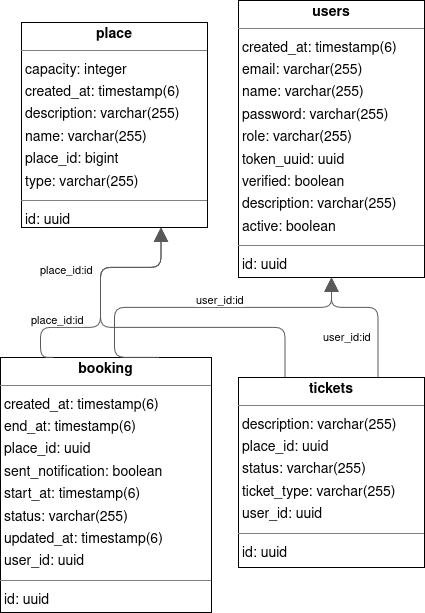

The diagram above was exported from draw.io. Its source (the exported page's mxGraphModel, read from the mxfile embedded in the PNG):
<mxGraphModel dx="1834" dy="808" grid="1" gridSize="10" guides="1" tooltips="1" connect="1" arrows="1" fold="1" page="0" pageScale="1" pageWidth="827" pageHeight="1169" background="none" math="0" shadow="0">
  <root>
    <mxCell id="0" />
    <mxCell id="1" parent="0" />
    <mxCell id="node0" value="&lt;p style=&quot;margin:0px;margin-top:4px;text-align:center;&quot;&gt;&lt;b&gt;booking&lt;/b&gt;&lt;/p&gt;&lt;hr size=&quot;1&quot;/&gt;&lt;p style=&quot;margin:0 0 0 4px;line-height:1.6;&quot;&gt; created_at: timestamp(6)&lt;br/&gt; end_at: timestamp(6)&lt;br/&gt; place_id: uuid&lt;br/&gt; sent_notification: boolean&lt;br/&gt; start_at: timestamp(6)&lt;br/&gt; status: varchar(255)&lt;br/&gt; updated_at: timestamp(6)&lt;br/&gt; user_id: uuid&lt;/p&gt;&lt;hr size=&quot;1&quot;/&gt;&lt;p style=&quot;margin:0 0 0 4px;line-height:1.6;&quot;&gt; id: uuid&lt;/p&gt;" style="verticalAlign=top;align=left;overflow=fill;fontSize=14;fontFamily=Helvetica;html=1;rounded=0;shadow=0;comic=0;labelBackgroundColor=none;strokeWidth=1;" parent="1" vertex="1">
      <mxGeometry x="-40" y="470" width="211" height="255" as="geometry" />
    </mxCell>
    <mxCell id="node3" value="&lt;p style=&quot;margin:0px;margin-top:4px;text-align:center;&quot;&gt;&lt;b&gt;place&lt;/b&gt;&lt;/p&gt;&lt;hr size=&quot;1&quot;/&gt;&lt;p style=&quot;margin:0 0 0 4px;line-height:1.6;&quot;&gt; capacity: integer&lt;br/&gt; created_at: timestamp(6)&lt;br/&gt; description: varchar(255)&lt;br/&gt; name: varchar(255)&lt;br/&gt; place_id: bigint&lt;br/&gt; type: varchar(255)&lt;/p&gt;&lt;hr size=&quot;1&quot;/&gt;&lt;p style=&quot;margin:0 0 0 4px;line-height:1.6;&quot;&gt; id: uuid&lt;/p&gt;" style="verticalAlign=top;align=left;overflow=fill;fontSize=14;fontFamily=Helvetica;html=1;rounded=0;shadow=0;comic=0;labelBackgroundColor=none;strokeWidth=1;" parent="1" vertex="1">
      <mxGeometry x="-19" y="135" width="186" height="205" as="geometry" />
    </mxCell>
    <mxCell id="node2" value="&lt;p style=&quot;margin:0px;margin-top:4px;text-align:center;&quot;&gt;&lt;b&gt;tickets&lt;/b&gt;&lt;/p&gt;&lt;hr size=&quot;1&quot;/&gt;&lt;p style=&quot;margin:0 0 0 4px;line-height:1.6;&quot;&gt; description: varchar(255)&lt;br/&gt; place_id: uuid&lt;br/&gt; status: varchar(255)&lt;br/&gt; ticket_type: varchar(255)&lt;br/&gt; user_id: uuid&lt;/p&gt;&lt;hr size=&quot;1&quot;/&gt;&lt;p style=&quot;margin:0 0 0 4px;line-height:1.6;&quot;&gt; id: uuid&lt;/p&gt;" style="verticalAlign=top;align=left;overflow=fill;fontSize=14;fontFamily=Helvetica;html=1;rounded=0;shadow=0;comic=0;labelBackgroundColor=none;strokeWidth=1;" parent="1" vertex="1">
      <mxGeometry x="198" y="490" width="186" height="190" as="geometry" />
    </mxCell>
    <mxCell id="node1" value="&lt;p style=&quot;margin:0px;margin-top:4px;text-align:center;&quot;&gt;&lt;b&gt;users&lt;/b&gt;&lt;/p&gt;&lt;hr size=&quot;1&quot;/&gt;&lt;p style=&quot;margin:0 0 0 4px;line-height:1.6;&quot;&gt; created_at: timestamp(6)&lt;br/&gt; email: varchar(255)&lt;br/&gt; name: varchar(255)&lt;br/&gt; password: varchar(255)&lt;br/&gt; role: varchar(255)&lt;br/&gt; token_uuid: uuid&lt;br/&gt; verified: boolean&lt;br/&gt; description: varchar(255)&lt;br/&gt; active: boolean&lt;/p&gt;&lt;hr size=&quot;1&quot;/&gt;&lt;p style=&quot;margin:0 0 0 4px;line-height:1.6;&quot;&gt; id: uuid&lt;/p&gt;" style="verticalAlign=top;align=left;overflow=fill;fontSize=14;fontFamily=Helvetica;html=1;rounded=0;shadow=0;comic=0;labelBackgroundColor=none;strokeWidth=1;" parent="1" vertex="1">
      <mxGeometry x="198" y="113" width="186" height="277" as="geometry" />
    </mxCell>
    <mxCell id="edge4" value="" style="html=1;rounded=1;edgeStyle=orthogonalEdgeStyle;dashed=0;startArrow=none;endArrow=block;endSize=12;strokeColor=#595959;exitX=0.250;exitY=0.000;exitDx=0;exitDy=0;entryX=0.750;entryY=1.000;entryDx=0;entryDy=0;" parent="1" source="node0" target="node3" edge="1">
      <mxGeometry width="50" height="50" relative="1" as="geometry">
        <Array as="points">
          <mxPoint y="470" />
          <mxPoint y="440" />
          <mxPoint x="60" y="440" />
          <mxPoint x="60" y="380" />
          <mxPoint x="121" y="380" />
        </Array>
      </mxGeometry>
    </mxCell>
    <mxCell id="label26" value="place_id:id" style="edgeLabel;resizable=0;html=1;align=left;verticalAlign=top;strokeColor=default;" parent="edge4" vertex="1" connectable="0">
      <mxGeometry x="-11" y="420" as="geometry" />
    </mxCell>
    <mxCell id="edge0" value="" style="html=1;rounded=1;edgeStyle=orthogonalEdgeStyle;dashed=0;startArrow=none;endArrow=block;endSize=12;strokeColor=#595959;exitX=0.750;exitY=0.000;exitDx=0;exitDy=0;entryX=0.500;entryY=1.000;entryDx=0;entryDy=0;" parent="1" source="node0" target="node1" edge="1">
      <mxGeometry width="50" height="50" relative="1" as="geometry">
        <Array as="points">
          <mxPoint x="74" y="420" />
          <mxPoint x="291" y="420" />
        </Array>
      </mxGeometry>
    </mxCell>
    <mxCell id="label2" value="user_id:id" style="edgeLabel;resizable=0;html=1;align=left;verticalAlign=top;strokeColor=default;" parent="edge0" vertex="1" connectable="0">
      <mxGeometry x="154" y="400" as="geometry" />
    </mxCell>
    <mxCell id="edge3" value="" style="html=1;rounded=1;edgeStyle=orthogonalEdgeStyle;dashed=0;startArrow=none;endArrow=block;endSize=12;strokeColor=#595959;exitX=0.250;exitY=0.000;exitDx=0;exitDy=0;entryX=0.750;entryY=1.000;entryDx=0;entryDy=0;" parent="1" source="node2" target="node3" edge="1">
      <mxGeometry width="50" height="50" relative="1" as="geometry">
        <Array as="points">
          <mxPoint x="245" y="440" />
          <mxPoint x="60" y="440" />
          <mxPoint x="60" y="380" />
          <mxPoint x="121" y="380" />
        </Array>
      </mxGeometry>
    </mxCell>
    <mxCell id="label20" value="place_id:id" style="edgeLabel;resizable=0;html=1;align=left;verticalAlign=top;strokeColor=default;" parent="edge3" vertex="1" connectable="0">
      <mxGeometry x="-2" y="370" as="geometry" />
    </mxCell>
    <mxCell id="edge1" value="" style="html=1;rounded=1;edgeStyle=orthogonalEdgeStyle;dashed=0;startArrow=none;endArrow=block;endSize=12;strokeColor=#595959;exitX=0.750;exitY=0.000;exitDx=0;exitDy=0;entryX=0.500;entryY=1.000;entryDx=0;entryDy=0;" parent="1" source="node2" target="node1" edge="1">
      <mxGeometry width="50" height="50" relative="1" as="geometry">
        <Array as="points">
          <mxPoint x="338" y="420" />
          <mxPoint x="291" y="420" />
        </Array>
      </mxGeometry>
    </mxCell>
    <mxCell id="label8" value="user_id:id" style="edgeLabel;resizable=0;html=1;align=left;verticalAlign=top;strokeColor=default;" parent="edge1" vertex="1" connectable="0">
      <mxGeometry x="281" y="437" as="geometry" />
    </mxCell>
  </root>
</mxGraphModel>